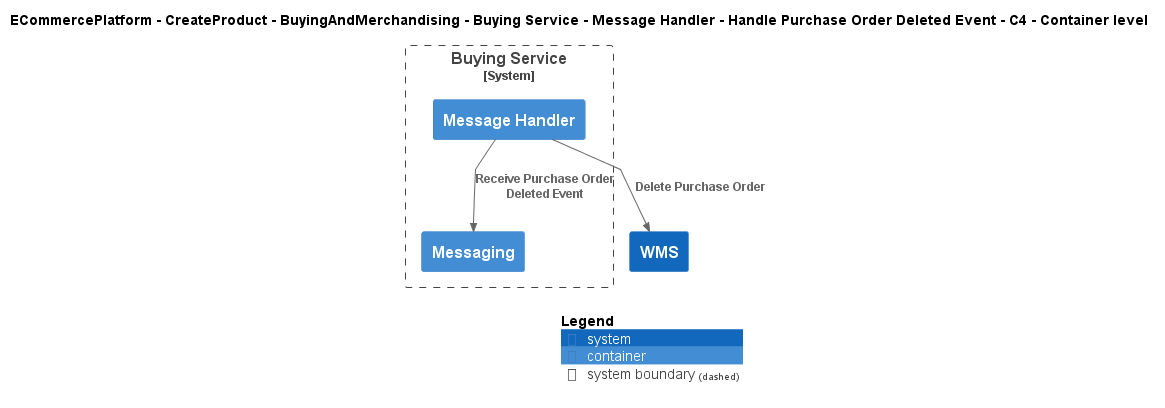

The diagram above was rendered by PlantUML. Its source (embedded in the PNG):
@startuml
!include ..\..\..\..\..\..\..\..\..\.c4s\C4_Container.puml

AddElementTag("c4interflow:lifecycle:new", $bgColor=green, $fontColor=#ffffff, $borderColor=green, $shadowing="False")
AddElementTag("c4interflow:lifecycle:changed", $bgColor=orange, $fontColor=#ffffff, $borderColor=orange, $shadowing="False")
AddElementTag("c4interflow:lifecycle:removed", $bgColor=red, $fontColor=#ffffff, $borderColor=red, $shadowing="False")

AddRelTag("c4interflow:lifecycle:new", $textColor=green, $lineColor=green)
AddRelTag("c4interflow:lifecycle:changed", $textColor=orange, $lineColor=orange)
AddRelTag("c4interflow:lifecycle:removed", $textColor=red, $lineColor=red)

SHOW_PERSON_PORTRAIT()
LAYOUT_TOP_DOWN()

skinparam linetype polyline

title ECommercePlatform - CreateProduct - BuyingAndMerchandising - Buying Service - Message Handler - Handle Purchase Order Deleted Event - C4 - Container level


System_Boundary(ECommercePlatform.CreateProduct.BuyingAndMerchandising.SoftwareSystems.BuyingService, "Buying Service") {
    Container(ECommercePlatform.CreateProduct.BuyingAndMerchandising.SoftwareSystems.BuyingService.Containers.MessageHandler, "Message Handler", "", "")
    Container(ECommercePlatform.CreateProduct.BuyingAndMerchandising.SoftwareSystems.BuyingService.Containers.Messaging, "Messaging", "", "")
}
System(ECommercePlatform.Deliver.Fulfilment.SoftwareSystems.WMS, "WMS", "")

Rel(ECommercePlatform.CreateProduct.BuyingAndMerchandising.SoftwareSystems.BuyingService.Containers.MessageHandler, ECommercePlatform.CreateProduct.BuyingAndMerchandising.SoftwareSystems.BuyingService.Containers.Messaging, "Receive Purchase Order Deleted Event")
Rel(ECommercePlatform.CreateProduct.BuyingAndMerchandising.SoftwareSystems.BuyingService.Containers.MessageHandler, ECommercePlatform.Deliver.Fulfilment.SoftwareSystems.WMS, "Delete Purchase Order")


SHOW_LEGEND()
@enduml